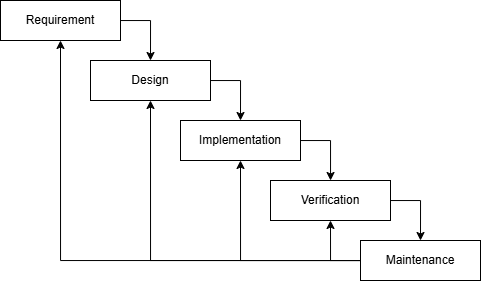

The diagram above was exported from draw.io. Its source (the exported page's mxGraphModel, read from the mxfile embedded in the PNG):
<mxGraphModel dx="778" dy="419" grid="1" gridSize="10" guides="1" tooltips="1" connect="1" arrows="1" fold="1" page="1" pageScale="1" pageWidth="850" pageHeight="1100" math="0" shadow="0">
  <root>
    <mxCell id="0" />
    <mxCell id="1" parent="0" />
    <mxCell id="2" style="edgeStyle=orthogonalEdgeStyle;rounded=0;orthogonalLoop=1;jettySize=auto;html=1;entryX=0.5;entryY=0;entryDx=0;entryDy=0;" edge="1" source="3" target="5" parent="1">
      <mxGeometry relative="1" as="geometry">
        <Array as="points">
          <mxPoint x="515" y="510" />
        </Array>
      </mxGeometry>
    </mxCell>
    <mxCell id="3" value="Requirement" style="rounded=0;whiteSpace=wrap;html=1;" vertex="1" parent="1">
      <mxGeometry x="365" y="490" width="120" height="40" as="geometry" />
    </mxCell>
    <mxCell id="4" style="edgeStyle=orthogonalEdgeStyle;rounded=0;orthogonalLoop=1;jettySize=auto;html=1;entryX=0.5;entryY=0;entryDx=0;entryDy=0;" edge="1" source="5" target="7" parent="1">
      <mxGeometry relative="1" as="geometry">
        <Array as="points">
          <mxPoint x="605" y="570" />
        </Array>
      </mxGeometry>
    </mxCell>
    <mxCell id="5" value="Design" style="rounded=0;whiteSpace=wrap;html=1;" vertex="1" parent="1">
      <mxGeometry x="455" y="550" width="120" height="40" as="geometry" />
    </mxCell>
    <mxCell id="6" style="edgeStyle=orthogonalEdgeStyle;rounded=0;orthogonalLoop=1;jettySize=auto;html=1;" edge="1" source="7" target="9" parent="1">
      <mxGeometry relative="1" as="geometry">
        <Array as="points">
          <mxPoint x="695" y="630" />
        </Array>
      </mxGeometry>
    </mxCell>
    <mxCell id="7" value="Implementation" style="rounded=0;whiteSpace=wrap;html=1;" vertex="1" parent="1">
      <mxGeometry x="545" y="610" width="120" height="40" as="geometry" />
    </mxCell>
    <mxCell id="8" style="edgeStyle=orthogonalEdgeStyle;rounded=0;orthogonalLoop=1;jettySize=auto;html=1;entryX=0.5;entryY=0;entryDx=0;entryDy=0;" edge="1" source="9" target="14" parent="1">
      <mxGeometry relative="1" as="geometry">
        <Array as="points">
          <mxPoint x="785" y="690" />
        </Array>
      </mxGeometry>
    </mxCell>
    <mxCell id="9" value="Verification" style="rounded=0;whiteSpace=wrap;html=1;" vertex="1" parent="1">
      <mxGeometry x="635" y="670" width="120" height="40" as="geometry" />
    </mxCell>
    <mxCell id="10" style="edgeStyle=orthogonalEdgeStyle;rounded=0;orthogonalLoop=1;jettySize=auto;html=1;entryX=0.5;entryY=1;entryDx=0;entryDy=0;" edge="1" source="14" target="3" parent="1">
      <mxGeometry relative="1" as="geometry" />
    </mxCell>
    <mxCell id="11" style="edgeStyle=orthogonalEdgeStyle;rounded=0;orthogonalLoop=1;jettySize=auto;html=1;entryX=0.5;entryY=1;entryDx=0;entryDy=0;" edge="1" source="14" target="5" parent="1">
      <mxGeometry relative="1" as="geometry" />
    </mxCell>
    <mxCell id="12" style="edgeStyle=orthogonalEdgeStyle;rounded=0;orthogonalLoop=1;jettySize=auto;html=1;entryX=0.5;entryY=1;entryDx=0;entryDy=0;" edge="1" source="14" target="7" parent="1">
      <mxGeometry relative="1" as="geometry" />
    </mxCell>
    <mxCell id="13" style="edgeStyle=orthogonalEdgeStyle;rounded=0;orthogonalLoop=1;jettySize=auto;html=1;entryX=0.5;entryY=1;entryDx=0;entryDy=0;" edge="1" source="14" target="9" parent="1">
      <mxGeometry relative="1" as="geometry">
        <Array as="points">
          <mxPoint x="695" y="750" />
        </Array>
      </mxGeometry>
    </mxCell>
    <mxCell id="14" value="Maintenance" style="rounded=0;whiteSpace=wrap;html=1;" vertex="1" parent="1">
      <mxGeometry x="725" y="730" width="120" height="40" as="geometry" />
    </mxCell>
  </root>
</mxGraphModel>